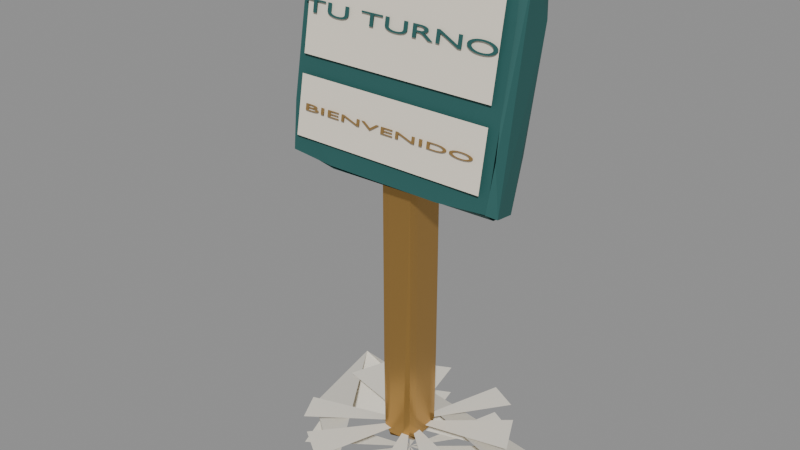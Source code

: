 # Source: good.blend  (saved by Blender 5.2.45; exported with 4.5.12 LTS)
import bpy
from mathutils import Matrix  # noqa: F401  (used for matrix-valued properties, if any)

bpy.ops.wm.read_factory_settings(use_empty=True)
scene = bpy.context.scene
scene.name = 'Scene'

# ---- materials (node trees are filled in below, after node groups)
mat_native_finish = bpy.data.materials.new('Native finish')
mat_native_finish_001 = bpy.data.materials.new('Native finish.001')
mat_native_finish_002 = bpy.data.materials.new('Native finish.002')
mat_native_finish_003 = bpy.data.materials.new('Native finish.003')
mat_sign_ink__275c59 = bpy.data.materials.new('Sign ink #275c59')
mat_sign_ink__275c59.diffuse_color = (0.02029, 0.107, 0.0999, 1.0)
mat_native_finish_004 = bpy.data.materials.new('Native finish.004')
mat_sign_ink__8f703e = bpy.data.materials.new('Sign ink #8f703e')
mat_sign_ink__8f703e.diffuse_color = (0.2747, 0.162, 0.04817, 1.0)

# ---- material node trees
mat_native_finish.use_nodes = True; mat_native_finish.node_tree.nodes.clear()
_N = mat_native_finish.node_tree.nodes; _L = mat_native_finish.node_tree.links
n0 = _N.new('ShaderNodeBsdfPrincipled'); n0.name = 'Principled BSDF'; n0.location = (-200, 100)
n0.inputs[0].default_value = (0.8469, 0.807, 0.7084, 1.0)
n0.inputs[2].default_value = 0.88
n0.inputs[10].default_value = 0.005
n0.inputs[27].default_value = (0.0, 0.0, 0.0, 1.0)
n1 = _N.new('ShaderNodeOutputMaterial'); n1.name = 'Material Output'; n1.location = (200, 100)
_L.new(n0.outputs[0], n1.inputs[0])
n1.is_active_output = True
mat_native_finish_001.use_nodes = True; mat_native_finish_001.node_tree.nodes.clear()
_N = mat_native_finish_001.node_tree.nodes; _L = mat_native_finish_001.node_tree.links
n0 = _N.new('ShaderNodeBsdfPrincipled'); n0.name = 'Principled BSDF'; n0.location = (-200, 100)
n0.inputs[0].default_value = (0.5149, 0.2961, 0.08228, 1.0)
n0.inputs[1].default_value = 0.72
n0.inputs[2].default_value = 0.3
n0.inputs[10].default_value = 0.005
n0.inputs[27].default_value = (0.0, 0.0, 0.0, 1.0)
n1 = _N.new('ShaderNodeOutputMaterial'); n1.name = 'Material Output'; n1.location = (200, 100)
_L.new(n0.outputs[0], n1.inputs[0])
n1.is_active_output = True
mat_native_finish_002.use_nodes = True; mat_native_finish_002.node_tree.nodes.clear()
_N = mat_native_finish_002.node_tree.nodes; _L = mat_native_finish_002.node_tree.links
n0 = _N.new('ShaderNodeBsdfPrincipled'); n0.name = 'Principled BSDF'; n0.location = (-200, 100)
n0.inputs[0].default_value = (0.02029, 0.107, 0.0999, 1.0)
n0.inputs[2].default_value = 0.72
n0.inputs[10].default_value = 0.005
n0.inputs[27].default_value = (0.0, 0.0, 0.0, 1.0)
n1 = _N.new('ShaderNodeOutputMaterial'); n1.name = 'Material Output'; n1.location = (200, 100)
_L.new(n0.outputs[0], n1.inputs[0])
n1.is_active_output = True
mat_native_finish_003.use_nodes = True; mat_native_finish_003.node_tree.nodes.clear()
_N = mat_native_finish_003.node_tree.nodes; _L = mat_native_finish_003.node_tree.links
n0 = _N.new('ShaderNodeBsdfPrincipled'); n0.name = 'Principled BSDF'; n0.location = (-200, 100)
n0.inputs[0].default_value = (0.8714, 0.7991, 0.6724, 1.0)
n0.inputs[2].default_value = 0.8
n0.inputs[10].default_value = 0.005
n0.inputs[27].default_value = (0.0, 0.0, 0.0, 1.0)
n1 = _N.new('ShaderNodeOutputMaterial'); n1.name = 'Material Output'; n1.location = (200, 100)
_L.new(n0.outputs[0], n1.inputs[0])
n1.is_active_output = True
mat_sign_ink__275c59.use_nodes = True; mat_sign_ink__275c59.node_tree.nodes.clear()
_N = mat_sign_ink__275c59.node_tree.nodes; _L = mat_sign_ink__275c59.node_tree.links
n0 = _N.new('ShaderNodeBsdfPrincipled'); n0.name = 'Principled BSDF'; n0.location = (-200, 100)
n0.inputs[0].default_value = (0.02029, 0.107, 0.0999, 1.0)
n0.inputs[2].default_value = 0.65
n0.inputs[10].default_value = 0.005
n1 = _N.new('ShaderNodeOutputMaterial'); n1.name = 'Material Output'; n1.location = (200, 100)
_L.new(n0.outputs[0], n1.inputs[0])
n1.is_active_output = True
mat_native_finish_004.use_nodes = True; mat_native_finish_004.node_tree.nodes.clear()
_N = mat_native_finish_004.node_tree.nodes; _L = mat_native_finish_004.node_tree.links
n0 = _N.new('ShaderNodeBsdfPrincipled'); n0.name = 'Principled BSDF'; n0.location = (-200, 100)
n0.inputs[0].default_value = (0.8714, 0.7991, 0.6724, 1.0)
n0.inputs[2].default_value = 0.8
n0.inputs[10].default_value = 0.005
n0.inputs[27].default_value = (0.0, 0.0, 0.0, 1.0)
n1 = _N.new('ShaderNodeOutputMaterial'); n1.name = 'Material Output'; n1.location = (200, 100)
_L.new(n0.outputs[0], n1.inputs[0])
n1.is_active_output = True
mat_sign_ink__8f703e.use_nodes = True; mat_sign_ink__8f703e.node_tree.nodes.clear()
_N = mat_sign_ink__8f703e.node_tree.nodes; _L = mat_sign_ink__8f703e.node_tree.links
n0 = _N.new('ShaderNodeBsdfPrincipled'); n0.name = 'Principled BSDF'; n0.location = (-200, 100)
n0.inputs[0].default_value = (0.2747, 0.162, 0.04817, 1.0)
n0.inputs[2].default_value = 0.65
n0.inputs[10].default_value = 0.005
n1 = _N.new('ShaderNodeOutputMaterial'); n1.name = 'Material Output'; n1.location = (200, 100)
_L.new(n0.outputs[0], n1.inputs[0])
n1.is_active_output = True

# ---- meshes
me_4cd1a399_b23c_431f_b3d6_6d0cee7ea164_001 = bpy.data.meshes.new('4cd1a399-b23c-431f-b3d6-6d0cee7ea164.001')
me_4cd1a399_b23c_431f_b3d6_6d0cee7ea164_001.from_pydata([(0.0, 0.5, 1.0), (0.309, 0.5, 0.9511), (0.5878, 0.5, 0.809), (0.809, 0.5, 0.5878), (0.9511, 0.5, 0.309), (1.0, 0.5, 6.123e-17), (0.9511, 0.5, -0.309), (0.809, 0.5, -0.5878), (0.5878, 0.5, -0.809), (0.309, 0.5, -0.9511), (1.225e-16, 0.5, -1.0), (-0.309, 0.5, -0.9511), (-0.5878, 0.5, -0.809), (-0.809, 0.5, -0.5878), (-0.9511, 0.5, -0.309), (-1.0, 0.5, -1.837e-16), (-0.9511, 0.5, 0.309), (-0.809, 0.5, 0.5878), (-0.5878, 0.5, 0.809), (-0.309, 0.5, 0.9511), (-2.449e-16, 0.5, 1.0), (0.0, -0.5, 1.0), (0.309, -0.5, 0.9511), (0.5878, -0.5, 0.809), (0.809, -0.5, 0.5878), (0.9511, -0.5, 0.309), (1.0, -0.5, 6.123e-17), (0.9511, -0.5, -0.309), (0.809, -0.5, -0.5878), (0.5878, -0.5, -0.809), (0.309, -0.5, -0.9511), (1.225e-16, -0.5, -1.0), (-0.309, -0.5, -0.9511), (-0.5878, -0.5, -0.809), (-0.809, -0.5, -0.5878), (-0.9511, -0.5, -0.309), (-1.0, -0.5, -1.837e-16), (-0.9511, -0.5, 0.309), (-0.809, -0.5, 0.5878), (-0.5878, -0.5, 0.809), (-0.309, -0.5, 0.9511), (-2.449e-16, -0.5, 1.0), (0.0, 0.5, 0.0), (0.0, 0.5, 0.0), (0.0, 0.5, 0.0), (0.0, 0.5, 0.0), (0.0, 0.5, 0.0), (0.0, 0.5, 0.0), (0.0, 0.5, 0.0), (0.0, 0.5, 0.0), (0.0, 0.5, 0.0), (0.0, 0.5, 0.0), (0.0, 0.5, 0.0), (0.0, 0.5, 0.0), (0.0, 0.5, 0.0), (0.0, 0.5, 0.0), (0.0, 0.5, 0.0), (0.0, 0.5, 0.0), (0.0, 0.5, 0.0), (0.0, 0.5, 0.0), (0.0, 0.5, 0.0), (0.0, 0.5, 0.0), (0.0, 0.5, 1.0), (0.309, 0.5, 0.9511), (0.5878, 0.5, 0.809), (0.809, 0.5, 0.5878), (0.9511, 0.5, 0.309), (1.0, 0.5, 6.123e-17), (0.9511, 0.5, -0.309), (0.809, 0.5, -0.5878), (0.5878, 0.5, -0.809), (0.309, 0.5, -0.9511), (1.225e-16, 0.5, -1.0), (-0.309, 0.5, -0.9511), (-0.5878, 0.5, -0.809), (-0.809, 0.5, -0.5878), (-0.9511, 0.5, -0.309), (-1.0, 0.5, -1.837e-16), (-0.9511, 0.5, 0.309), (-0.809, 0.5, 0.5878), (-0.5878, 0.5, 0.809), (-0.309, 0.5, 0.9511), (-2.449e-16, 0.5, 1.0), (0.0, -0.5, 0.0), (0.0, -0.5, 0.0), (0.0, -0.5, 0.0), (0.0, -0.5, 0.0), (0.0, -0.5, 0.0), (0.0, -0.5, 0.0), (0.0, -0.5, 0.0), (0.0, -0.5, 0.0), (0.0, -0.5, 0.0), (0.0, -0.5, 0.0), (0.0, -0.5, 0.0), (0.0, -0.5, 0.0), (0.0, -0.5, 0.0), (0.0, -0.5, 0.0), (0.0, -0.5, 0.0), (0.0, -0.5, 0.0), (0.0, -0.5, 0.0), (0.0, -0.5, 0.0), (0.0, -0.5, 0.0), (0.0, -0.5, 0.0), (0.0, -0.5, 1.0), (0.309, -0.5, 0.9511), (0.5878, -0.5, 0.809), (0.809, -0.5, 0.5878), (0.9511, -0.5, 0.309), (1.0, -0.5, 6.123e-17), (0.9511, -0.5, -0.309), (0.809, -0.5, -0.5878), (0.5878, -0.5, -0.809), (0.309, -0.5, -0.9511), (1.225e-16, -0.5, -1.0), (-0.309, -0.5, -0.9511), (-0.5878, -0.5, -0.809), (-0.809, -0.5, -0.5878), (-0.9511, -0.5, -0.309), (-1.0, -0.5, -1.837e-16), (-0.9511, -0.5, 0.309), (-0.809, -0.5, 0.5878), (-0.5878, -0.5, 0.809), (-0.309, -0.5, 0.9511), (-2.449e-16, -0.5, 1.0)], [], [(0, 21, 1), (21, 22, 1), (1, 22, 2), (22, 23, 2), (2, 23, 3), (23, 24, 3), (3, 24, 4), (24, 25, 4), (4, 25, 5), (25, 26, 5), (5, 26, 6), (26, 27, 6), (6, 27, 7), (27, 28, 7), (7, 28, 8), (28, 29, 8), (8, 29, 9), (29, 30, 9), (9, 30, 10), (30, 31, 10), (10, 31, 11), (31, 32, 11), (11, 32, 12), (32, 33, 12), (12, 33, 13), (33, 34, 13), (13, 34, 14), (34, 35, 14), (14, 35, 15), (35, 36, 15), (15, 36, 16), (36, 37, 16), (16, 37, 17), (37, 38, 17), (17, 38, 18), (38, 39, 18), (18, 39, 19), (39, 40, 19), (19, 40, 20), (40, 41, 20), (62, 63, 42), (63, 64, 43), (64, 65, 44), (65, 66, 45), (66, 67, 46), (67, 68, 47), (68, 69, 48), (69, 70, 49), (70, 71, 50), (71, 72, 51), (72, 73, 52), (73, 74, 53), (74, 75, 54), (75, 76, 55), (76, 77, 56), (77, 78, 57), (78, 79, 58), (79, 80, 59), (80, 81, 60), (81, 82, 61), (104, 103, 83), (105, 104, 84), (106, 105, 85), (107, 106, 86), (108, 107, 87), (109, 108, 88), (110, 109, 89), (111, 110, 90), (112, 111, 91), (113, 112, 92), (114, 113, 93), (115, 114, 94), (116, 115, 95), (117, 116, 96), (118, 117, 97), (119, 118, 98), (120, 119, 99), (121, 120, 100), (122, 121, 101), (123, 122, 102)])
me_4cd1a399_b23c_431f_b3d6_6d0cee7ea164_001.materials.append(mat_native_finish)
me_4cd1a399_b23c_431f_b3d6_6d0cee7ea164_001.update()
me_a554339d_a6ff_4a88_92ad_37710abae7dc_001 = bpy.data.meshes.new('a554339d-a6ff-4a88-92ad-37710abae7dc.001')
me_a554339d_a6ff_4a88_92ad_37710abae7dc_001.from_pydata([(0.4577, 0.4577, 0.4577), (0.4707, 0.4707, 0.25), (0.4707, 0.4707, 0.0), (0.4707, 0.4707, -0.25), (0.4577, 0.4577, -0.4577), (0.4707, 0.25, 0.4707), (0.5, 0.25, 0.25), (0.5, 0.25, 0.0), (0.5, 0.25, -0.25), (0.4707, 0.25, -0.4707), (0.4707, 0.0, 0.4707), (0.5, 0.0, 0.25), (0.5, 0.0, 0.0), (0.5, 0.0, -0.25), (0.4707, 0.0, -0.4707), (0.4707, -0.25, 0.4707), (0.5, -0.25, 0.25), (0.5, -0.25, 0.0), (0.5, -0.25, -0.25), (0.4707, -0.25, -0.4707), (0.4577, -0.4577, 0.4577), (0.4707, -0.4707, 0.25), (0.4707, -0.4707, 0.0), (0.4707, -0.4707, -0.25), (0.4577, -0.4577, -0.4577), (-0.4577, 0.4577, -0.4577), (-0.4707, 0.4707, -0.25), (-0.4707, 0.4707, 0.0), (-0.4707, 0.4707, 0.25), (-0.4577, 0.4577, 0.4577), (-0.4707, 0.25, -0.4707), (-0.5, 0.25, -0.25), (-0.5, 0.25, 0.0), (-0.5, 0.25, 0.25), (-0.4707, 0.25, 0.4707), (-0.4707, 0.0, -0.4707), (-0.5, 0.0, -0.25), (-0.5, 0.0, 0.0), (-0.5, 0.0, 0.25), (-0.4707, 0.0, 0.4707), (-0.4707, -0.25, -0.4707), (-0.5, -0.25, -0.25), (-0.5, -0.25, 0.0), (-0.5, -0.25, 0.25), (-0.4707, -0.25, 0.4707), (-0.4577, -0.4577, -0.4577), (-0.4707, -0.4707, -0.25), (-0.4707, -0.4707, 0.0), (-0.4707, -0.4707, 0.25), (-0.4577, -0.4577, 0.4577), (-0.4577, 0.4577, -0.4577), (-0.25, 0.4707, -0.4707), (0.0, 0.4707, -0.4707), (0.25, 0.4707, -0.4707), (0.4577, 0.4577, -0.4577), (-0.4707, 0.4707, -0.25), (-0.25, 0.5, -0.25), (0.0, 0.5, -0.25), (0.25, 0.5, -0.25), (0.4707, 0.4707, -0.25), (-0.4707, 0.4707, 0.0), (-0.25, 0.5, 0.0), (0.0, 0.5, 0.0), (0.25, 0.5, 0.0), (0.4707, 0.4707, 0.0), (-0.4707, 0.4707, 0.25), (-0.25, 0.5, 0.25), (0.0, 0.5, 0.25), (0.25, 0.5, 0.25), (0.4707, 0.4707, 0.25), (-0.4577, 0.4577, 0.4577), (-0.25, 0.4707, 0.4707), (0.0, 0.4707, 0.4707), (0.25, 0.4707, 0.4707), (0.4577, 0.4577, 0.4577), (-0.4577, -0.4577, 0.4577), (-0.25, -0.4707, 0.4707), (0.0, -0.4707, 0.4707), (0.25, -0.4707, 0.4707), (0.4577, -0.4577, 0.4577), (-0.4707, -0.4707, 0.25), (-0.25, -0.5, 0.25), (0.0, -0.5, 0.25), (0.25, -0.5, 0.25), (0.4707, -0.4707, 0.25), (-0.4707, -0.4707, 0.0), (-0.25, -0.5, 0.0), (0.0, -0.5, 0.0), (0.25, -0.5, 0.0), (0.4707, -0.4707, 0.0), (-0.4707, -0.4707, -0.25), (-0.25, -0.5, -0.25), (0.0, -0.5, -0.25), (0.25, -0.5, -0.25), (0.4707, -0.4707, -0.25), (-0.4577, -0.4577, -0.4577), (-0.25, -0.4707, -0.4707), (0.0, -0.4707, -0.4707), (0.25, -0.4707, -0.4707), (0.4577, -0.4577, -0.4577), (-0.4577, 0.4577, 0.4577), (-0.25, 0.4707, 0.4707), (0.0, 0.4707, 0.4707), (0.25, 0.4707, 0.4707), (0.4577, 0.4577, 0.4577), (-0.4707, 0.25, 0.4707), (-0.25, 0.25, 0.5), (0.0, 0.25, 0.5), (0.25, 0.25, 0.5), (0.4707, 0.25, 0.4707), (-0.4707, 0.0, 0.4707), (-0.25, 0.0, 0.5), (0.0, 0.0, 0.5), (0.25, 0.0, 0.5), (0.4707, 0.0, 0.4707), (-0.4707, -0.25, 0.4707), (-0.25, -0.25, 0.5), (0.0, -0.25, 0.5), (0.25, -0.25, 0.5), (0.4707, -0.25, 0.4707), (-0.4577, -0.4577, 0.4577), (-0.25, -0.4707, 0.4707), (0.0, -0.4707, 0.4707), (0.25, -0.4707, 0.4707), (0.4577, -0.4577, 0.4577), (0.4577, 0.4577, -0.4577), (0.25, 0.4707, -0.4707), (0.0, 0.4707, -0.4707), (-0.25, 0.4707, -0.4707), (-0.4577, 0.4577, -0.4577), (0.4707, 0.25, -0.4707), (0.25, 0.25, -0.5), (0.0, 0.25, -0.5), (-0.25, 0.25, -0.5), (-0.4707, 0.25, -0.4707), (0.4707, 0.0, -0.4707), (0.25, 0.0, -0.5), (0.0, 0.0, -0.5), (-0.25, 0.0, -0.5), (-0.4707, 0.0, -0.4707), (0.4707, -0.25, -0.4707), (0.25, -0.25, -0.5), (0.0, -0.25, -0.5), (-0.25, -0.25, -0.5), (-0.4707, -0.25, -0.4707), (0.4577, -0.4577, -0.4577), (0.25, -0.4707, -0.4707), (0.0, -0.4707, -0.4707), (-0.25, -0.4707, -0.4707), (-0.4577, -0.4577, -0.4577)], [], [(0, 5, 1), (5, 6, 1), (1, 6, 2), (6, 7, 2), (2, 7, 3), (7, 8, 3), (3, 8, 4), (8, 9, 4), (5, 10, 6), (10, 11, 6), (6, 11, 7), (11, 12, 7), (7, 12, 8), (12, 13, 8), (8, 13, 9), (13, 14, 9), (10, 15, 11), (15, 16, 11), (11, 16, 12), (16, 17, 12), (12, 17, 13), (17, 18, 13), (13, 18, 14), (18, 19, 14), (15, 20, 16), (20, 21, 16), (16, 21, 17), (21, 22, 17), (17, 22, 18), (22, 23, 18), (18, 23, 19), (23, 24, 19), (25, 30, 26), (30, 31, 26), (26, 31, 27), (31, 32, 27), (27, 32, 28), (32, 33, 28), (28, 33, 29), (33, 34, 29), (30, 35, 31), (35, 36, 31), (31, 36, 32), (36, 37, 32), (32, 37, 33), (37, 38, 33), (33, 38, 34), (38, 39, 34), (35, 40, 36), (40, 41, 36), (36, 41, 37), (41, 42, 37), (37, 42, 38), (42, 43, 38), (38, 43, 39), (43, 44, 39), (40, 45, 41), (45, 46, 41), (41, 46, 42), (46, 47, 42), (42, 47, 43), (47, 48, 43), (43, 48, 44), (48, 49, 44), (50, 55, 51), (55, 56, 51), (51, 56, 52), (56, 57, 52), (52, 57, 53), (57, 58, 53), (53, 58, 54), (58, 59, 54), (55, 60, 56), (60, 61, 56), (56, 61, 57), (61, 62, 57), (57, 62, 58), (62, 63, 58), (58, 63, 59), (63, 64, 59), (60, 65, 61), (65, 66, 61), (61, 66, 62), (66, 67, 62), (62, 67, 63), (67, 68, 63), (63, 68, 64), (68, 69, 64), (65, 70, 66), (70, 71, 66), (66, 71, 67), (71, 72, 67), (67, 72, 68), (72, 73, 68), (68, 73, 69), (73, 74, 69), (75, 80, 76), (80, 81, 76), (76, 81, 77), (81, 82, 77), (77, 82, 78), (82, 83, 78), (78, 83, 79), (83, 84, 79), (80, 85, 81), (85, 86, 81), (81, 86, 82), (86, 87, 82), (82, 87, 83), (87, 88, 83), (83, 88, 84), (88, 89, 84), (85, 90, 86), (90, 91, 86), (86, 91, 87), (91, 92, 87), (87, 92, 88), (92, 93, 88), (88, 93, 89), (93, 94, 89), (90, 95, 91), (95, 96, 91), (91, 96, 92), (96, 97, 92), (92, 97, 93), (97, 98, 93), (93, 98, 94), (98, 99, 94), (100, 105, 101), (105, 106, 101), (101, 106, 102), (106, 107, 102), (102, 107, 103), (107, 108, 103), (103, 108, 104), (108, 109, 104), (105, 110, 106), (110, 111, 106), (106, 111, 107), (111, 112, 107), (107, 112, 108), (112, 113, 108), (108, 113, 109), (113, 114, 109), (110, 115, 111), (115, 116, 111), (111, 116, 112), (116, 117, 112), (112, 117, 113), (117, 118, 113), (113, 118, 114), (118, 119, 114), (115, 120, 116), (120, 121, 116), (116, 121, 117), (121, 122, 117), (117, 122, 118), (122, 123, 118), (118, 123, 119), (123, 124, 119), (125, 130, 126), (130, 131, 126), (126, 131, 127), (131, 132, 127), (127, 132, 128), (132, 133, 128), (128, 133, 129), (133, 134, 129), (130, 135, 131), (135, 136, 131), (131, 136, 132), (136, 137, 132), (132, 137, 133), (137, 138, 133), (133, 138, 134), (138, 139, 134), (135, 140, 136), (140, 141, 136), (136, 141, 137), (141, 142, 137), (137, 142, 138), (142, 143, 138), (138, 143, 139), (143, 144, 139), (140, 145, 141), (145, 146, 141), (141, 146, 142), (146, 147, 142), (142, 147, 143), (147, 148, 143), (143, 148, 144), (148, 149, 144)])
me_a554339d_a6ff_4a88_92ad_37710abae7dc_001.materials.append(mat_native_finish_001)
me_a554339d_a6ff_4a88_92ad_37710abae7dc_001.update()
me_a554339d_a6ff_4a88_92ad_37710abae7dc_002 = bpy.data.meshes.new('a554339d-a6ff-4a88-92ad-37710abae7dc.002')
me_a554339d_a6ff_4a88_92ad_37710abae7dc_002.from_pydata([(0.4577, 0.4577, 0.4577), (0.4707, 0.4707, 0.25), (0.4707, 0.4707, 0.0), (0.4707, 0.4707, -0.25), (0.4577, 0.4577, -0.4577), (0.4707, 0.25, 0.4707), (0.5, 0.25, 0.25), (0.5, 0.25, 0.0), (0.5, 0.25, -0.25), (0.4707, 0.25, -0.4707), (0.4707, 0.0, 0.4707), (0.5, 0.0, 0.25), (0.5, 0.0, 0.0), (0.5, 0.0, -0.25), (0.4707, 0.0, -0.4707), (0.4707, -0.25, 0.4707), (0.5, -0.25, 0.25), (0.5, -0.25, 0.0), (0.5, -0.25, -0.25), (0.4707, -0.25, -0.4707), (0.4577, -0.4577, 0.4577), (0.4707, -0.4707, 0.25), (0.4707, -0.4707, 0.0), (0.4707, -0.4707, -0.25), (0.4577, -0.4577, -0.4577), (-0.4577, 0.4577, -0.4577), (-0.4707, 0.4707, -0.25), (-0.4707, 0.4707, 0.0), (-0.4707, 0.4707, 0.25), (-0.4577, 0.4577, 0.4577), (-0.4707, 0.25, -0.4707), (-0.5, 0.25, -0.25), (-0.5, 0.25, 0.0), (-0.5, 0.25, 0.25), (-0.4707, 0.25, 0.4707), (-0.4707, 0.0, -0.4707), (-0.5, 0.0, -0.25), (-0.5, 0.0, 0.0), (-0.5, 0.0, 0.25), (-0.4707, 0.0, 0.4707), (-0.4707, -0.25, -0.4707), (-0.5, -0.25, -0.25), (-0.5, -0.25, 0.0), (-0.5, -0.25, 0.25), (-0.4707, -0.25, 0.4707), (-0.4577, -0.4577, -0.4577), (-0.4707, -0.4707, -0.25), (-0.4707, -0.4707, 0.0), (-0.4707, -0.4707, 0.25), (-0.4577, -0.4577, 0.4577), (-0.4577, 0.4577, -0.4577), (-0.25, 0.4707, -0.4707), (0.0, 0.4707, -0.4707), (0.25, 0.4707, -0.4707), (0.4577, 0.4577, -0.4577), (-0.4707, 0.4707, -0.25), (-0.25, 0.5, -0.25), (0.0, 0.5, -0.25), (0.25, 0.5, -0.25), (0.4707, 0.4707, -0.25), (-0.4707, 0.4707, 0.0), (-0.25, 0.5, 0.0), (0.0, 0.5, 0.0), (0.25, 0.5, 0.0), (0.4707, 0.4707, 0.0), (-0.4707, 0.4707, 0.25), (-0.25, 0.5, 0.25), (0.0, 0.5, 0.25), (0.25, 0.5, 0.25), (0.4707, 0.4707, 0.25), (-0.4577, 0.4577, 0.4577), (-0.25, 0.4707, 0.4707), (0.0, 0.4707, 0.4707), (0.25, 0.4707, 0.4707), (0.4577, 0.4577, 0.4577), (-0.4577, -0.4577, 0.4577), (-0.25, -0.4707, 0.4707), (0.0, -0.4707, 0.4707), (0.25, -0.4707, 0.4707), (0.4577, -0.4577, 0.4577), (-0.4707, -0.4707, 0.25), (-0.25, -0.5, 0.25), (0.0, -0.5, 0.25), (0.25, -0.5, 0.25), (0.4707, -0.4707, 0.25), (-0.4707, -0.4707, 0.0), (-0.25, -0.5, 0.0), (0.0, -0.5, 0.0), (0.25, -0.5, 0.0), (0.4707, -0.4707, 0.0), (-0.4707, -0.4707, -0.25), (-0.25, -0.5, -0.25), (0.0, -0.5, -0.25), (0.25, -0.5, -0.25), (0.4707, -0.4707, -0.25), (-0.4577, -0.4577, -0.4577), (-0.25, -0.4707, -0.4707), (0.0, -0.4707, -0.4707), (0.25, -0.4707, -0.4707), (0.4577, -0.4577, -0.4577), (-0.4577, 0.4577, 0.4577), (-0.25, 0.4707, 0.4707), (0.0, 0.4707, 0.4707), (0.25, 0.4707, 0.4707), (0.4577, 0.4577, 0.4577), (-0.4707, 0.25, 0.4707), (-0.25, 0.25, 0.5), (0.0, 0.25, 0.5), (0.25, 0.25, 0.5), (0.4707, 0.25, 0.4707), (-0.4707, 0.0, 0.4707), (-0.25, 0.0, 0.5), (0.0, 0.0, 0.5), (0.25, 0.0, 0.5), (0.4707, 0.0, 0.4707), (-0.4707, -0.25, 0.4707), (-0.25, -0.25, 0.5), (0.0, -0.25, 0.5), (0.25, -0.25, 0.5), (0.4707, -0.25, 0.4707), (-0.4577, -0.4577, 0.4577), (-0.25, -0.4707, 0.4707), (0.0, -0.4707, 0.4707), (0.25, -0.4707, 0.4707), (0.4577, -0.4577, 0.4577), (0.4577, 0.4577, -0.4577), (0.25, 0.4707, -0.4707), (0.0, 0.4707, -0.4707), (-0.25, 0.4707, -0.4707), (-0.4577, 0.4577, -0.4577), (0.4707, 0.25, -0.4707), (0.25, 0.25, -0.5), (0.0, 0.25, -0.5), (-0.25, 0.25, -0.5), (-0.4707, 0.25, -0.4707), (0.4707, 0.0, -0.4707), (0.25, 0.0, -0.5), (0.0, 0.0, -0.5), (-0.25, 0.0, -0.5), (-0.4707, 0.0, -0.4707), (0.4707, -0.25, -0.4707), (0.25, -0.25, -0.5), (0.0, -0.25, -0.5), (-0.25, -0.25, -0.5), (-0.4707, -0.25, -0.4707), (0.4577, -0.4577, -0.4577), (0.25, -0.4707, -0.4707), (0.0, -0.4707, -0.4707), (-0.25, -0.4707, -0.4707), (-0.4577, -0.4577, -0.4577)], [], [(0, 5, 1), (5, 6, 1), (1, 6, 2), (6, 7, 2), (2, 7, 3), (7, 8, 3), (3, 8, 4), (8, 9, 4), (5, 10, 6), (10, 11, 6), (6, 11, 7), (11, 12, 7), (7, 12, 8), (12, 13, 8), (8, 13, 9), (13, 14, 9), (10, 15, 11), (15, 16, 11), (11, 16, 12), (16, 17, 12), (12, 17, 13), (17, 18, 13), (13, 18, 14), (18, 19, 14), (15, 20, 16), (20, 21, 16), (16, 21, 17), (21, 22, 17), (17, 22, 18), (22, 23, 18), (18, 23, 19), (23, 24, 19), (25, 30, 26), (30, 31, 26), (26, 31, 27), (31, 32, 27), (27, 32, 28), (32, 33, 28), (28, 33, 29), (33, 34, 29), (30, 35, 31), (35, 36, 31), (31, 36, 32), (36, 37, 32), (32, 37, 33), (37, 38, 33), (33, 38, 34), (38, 39, 34), (35, 40, 36), (40, 41, 36), (36, 41, 37), (41, 42, 37), (37, 42, 38), (42, 43, 38), (38, 43, 39), (43, 44, 39), (40, 45, 41), (45, 46, 41), (41, 46, 42), (46, 47, 42), (42, 47, 43), (47, 48, 43), (43, 48, 44), (48, 49, 44), (50, 55, 51), (55, 56, 51), (51, 56, 52), (56, 57, 52), (52, 57, 53), (57, 58, 53), (53, 58, 54), (58, 59, 54), (55, 60, 56), (60, 61, 56), (56, 61, 57), (61, 62, 57), (57, 62, 58), (62, 63, 58), (58, 63, 59), (63, 64, 59), (60, 65, 61), (65, 66, 61), (61, 66, 62), (66, 67, 62), (62, 67, 63), (67, 68, 63), (63, 68, 64), (68, 69, 64), (65, 70, 66), (70, 71, 66), (66, 71, 67), (71, 72, 67), (67, 72, 68), (72, 73, 68), (68, 73, 69), (73, 74, 69), (75, 80, 76), (80, 81, 76), (76, 81, 77), (81, 82, 77), (77, 82, 78), (82, 83, 78), (78, 83, 79), (83, 84, 79), (80, 85, 81), (85, 86, 81), (81, 86, 82), (86, 87, 82), (82, 87, 83), (87, 88, 83), (83, 88, 84), (88, 89, 84), (85, 90, 86), (90, 91, 86), (86, 91, 87), (91, 92, 87), (87, 92, 88), (92, 93, 88), (88, 93, 89), (93, 94, 89), (90, 95, 91), (95, 96, 91), (91, 96, 92), (96, 97, 92), (92, 97, 93), (97, 98, 93), (93, 98, 94), (98, 99, 94), (100, 105, 101), (105, 106, 101), (101, 106, 102), (106, 107, 102), (102, 107, 103), (107, 108, 103), (103, 108, 104), (108, 109, 104), (105, 110, 106), (110, 111, 106), (106, 111, 107), (111, 112, 107), (107, 112, 108), (112, 113, 108), (108, 113, 109), (113, 114, 109), (110, 115, 111), (115, 116, 111), (111, 116, 112), (116, 117, 112), (112, 117, 113), (117, 118, 113), (113, 118, 114), (118, 119, 114), (115, 120, 116), (120, 121, 116), (116, 121, 117), (121, 122, 117), (117, 122, 118), (122, 123, 118), (118, 123, 119), (123, 124, 119), (125, 130, 126), (130, 131, 126), (126, 131, 127), (131, 132, 127), (127, 132, 128), (132, 133, 128), (128, 133, 129), (133, 134, 129), (130, 135, 131), (135, 136, 131), (131, 136, 132), (136, 137, 132), (132, 137, 133), (137, 138, 133), (133, 138, 134), (138, 139, 134), (135, 140, 136), (140, 141, 136), (136, 141, 137), (141, 142, 137), (137, 142, 138), (142, 143, 138), (138, 143, 139), (143, 144, 139), (140, 145, 141), (145, 146, 141), (141, 146, 142), (146, 147, 142), (142, 147, 143), (147, 148, 143), (143, 148, 144), (148, 149, 144)])
me_a554339d_a6ff_4a88_92ad_37710abae7dc_002.materials.append(mat_native_finish_002)
me_a554339d_a6ff_4a88_92ad_37710abae7dc_002.update()
me_4bf82f2e_af32_41db_9574_baaa82eff687_001 = bpy.data.meshes.new('4bf82f2e-af32-41db-9574-baaa82eff687.001')
me_4bf82f2e_af32_41db_9574_baaa82eff687_001.from_pydata([(-0.5, 0.5, 0.0), (0.5, 0.5, 0.0), (-0.5, -0.5, 0.0), (0.5, -0.5, 0.0)], [], [(0, 2, 1), (2, 3, 1)])
me_4bf82f2e_af32_41db_9574_baaa82eff687_001.materials.append(mat_native_finish_003)
me_4bf82f2e_af32_41db_9574_baaa82eff687_001.update()
me_4bf82f2e_af32_41db_9574_baaa82eff687_002 = bpy.data.meshes.new('4bf82f2e-af32-41db-9574-baaa82eff687.002')
me_4bf82f2e_af32_41db_9574_baaa82eff687_002.from_pydata([(-0.5, 0.5, 0.0), (0.5, 0.5, 0.0), (-0.5, -0.5, 0.0), (0.5, -0.5, 0.0)], [], [(0, 2, 1), (2, 3, 1)])
me_4bf82f2e_af32_41db_9574_baaa82eff687_002.materials.append(mat_native_finish_004)
me_4bf82f2e_af32_41db_9574_baaa82eff687_002.update()

# ---- curves / text
txt_editable_signage = bpy.data.curves.new('Editable signage', 'FONT')
txt_editable_signage.dimensions = '2D'
txt_editable_signage.body = 'TU TURNO'
txt_editable_signage.materials.append(mat_sign_ink__275c59)
txt_editable_signage.extrude = 0.001
txt_editable_signage.align_x = 'CENTER'
txt_editable_signage.align_y = 'CENTER'
txt_editable_signage.size = 0.2
txt_editable_signage_001 = bpy.data.curves.new('Editable signage.001', 'FONT')
txt_editable_signage_001.dimensions = '2D'
txt_editable_signage_001.body = 'BIENVENIDO'
txt_editable_signage_001.materials.append(mat_sign_ink__8f703e)
txt_editable_signage_001.extrude = 0.001
txt_editable_signage_001.align_x = 'CENTER'
txt_editable_signage_001.align_y = 'CENTER'
txt_editable_signage_001.size = 0.16

# ---- objects
ob_inventory_18 = bpy.data.objects.new('inventory_18', None)
ob_native_component_0 = bpy.data.objects.new('Native component 0', me_4cd1a399_b23c_431f_b3d6_6d0cee7ea164_001)
ob_native_component_1 = bpy.data.objects.new('Native component 1', me_a554339d_a6ff_4a88_92ad_37710abae7dc_001)
ob_native_component_2 = bpy.data.objects.new('Native component 2', me_a554339d_a6ff_4a88_92ad_37710abae7dc_002)
ob_native_component_3 = bpy.data.objects.new('Native component 3', me_4bf82f2e_af32_41db_9574_baaa82eff687_001)
ob_sign_tu_turno = bpy.data.objects.new('Sign TU TURNO', txt_editable_signage)
ob_native_component_4 = bpy.data.objects.new('Native component 4', me_4bf82f2e_af32_41db_9574_baaa82eff687_002)
ob_sign_bienvenido = bpy.data.objects.new('Sign BIENVENIDO', txt_editable_signage_001)

# ---- transforms, parenting, visibility, modifiers, constraints
ob_inventory_18.location = (0.0, 0.0, 0.0)
ob_native_component_0.parent = ob_inventory_18
ob_native_component_0.location = (0.5, -0.5, 0.045)
ob_native_component_0.rotation_euler = (1.571, -0.0, 0.0)
ob_native_component_0.scale = (0.3, 0.09, 0.3)
_m = ob_native_component_0.modifiers.new('Detail profile', 'DECIMATE')
_m.ratio = 0.28
ob_native_component_1.parent = ob_inventory_18
ob_native_component_1.location = (0.5, -0.5, 0.57)
ob_native_component_1.rotation_euler = (1.571, -0.0, 0.0)
ob_native_component_1.scale = (0.095, 1.05, 0.12)
_m = ob_native_component_1.modifiers.new('Detail profile', 'DECIMATE')
_m.ratio = 0.28
ob_native_component_2.parent = ob_inventory_18
ob_native_component_2.location = (0.5, -0.5, 1.14)
ob_native_component_2.rotation_euler = (1.391, -0.0, 0.0)
ob_native_component_2.scale = (0.66, 0.62, 0.12)
_m = ob_native_component_2.modifiers.new('Detail profile', 'DECIMATE')
_m.ratio = 0.28
ob_native_component_3.parent = ob_inventory_18
ob_native_component_3.location = (0.5, -0.5508, 1.241)
ob_native_component_3.rotation_euler = (1.391, -0.0, 0.0)
ob_native_component_3.scale = (0.57, 0.24, 1.0)
ob_sign_tu_turno.parent = ob_inventory_18
ob_sign_tu_turno.location = (0.5, -0.5567, 1.242)
ob_sign_tu_turno.rotation_euler = (1.391, -0.0, 0.0)
ob_sign_tu_turno.scale = (0.57, 0.24, 1.0)
ob_native_component_4.parent = ob_inventory_18
ob_native_component_4.location = (0.5, -0.5955, 0.9948)
ob_native_component_4.rotation_euler = (1.391, -0.0, 0.0)
ob_native_component_4.scale = (0.57, 0.16, 1.0)
ob_sign_bienvenido.parent = ob_inventory_18
ob_sign_bienvenido.location = (0.5, -0.6014, 0.9958)
ob_sign_bienvenido.rotation_euler = (1.391, -0.0, 0.0)
ob_sign_bienvenido.scale = (0.57, 0.16, 1.0)

# ---- collection membership
scene.collection.objects.link(ob_inventory_18)
scene.collection.objects.link(ob_native_component_0)
scene.collection.objects.link(ob_native_component_1)
scene.collection.objects.link(ob_native_component_2)
scene.collection.objects.link(ob_native_component_3)
scene.collection.objects.link(ob_sign_tu_turno)
scene.collection.objects.link(ob_native_component_4)
scene.collection.objects.link(ob_sign_bienvenido)

# ---- scene / render settings (as saved in the file)
scene.frame_start = 1; scene.frame_end = 250; scene.frame_set(1)
scene.render.engine = 'BLENDER_EEVEE_NEXT'
scene.render.bake_bias = 0.0
scene.render.bake_samples = 0
scene.render.compositor_device = 'GPU'
scene.eevee.use_volume_custom_range = False
scene.eevee.fast_gi_thickness_near = 0.1
scene.eevee.fast_gi_thickness_far = 0.0
scene.eevee.ray_tracing_options.screen_trace_thickness = 0.1
bpy.context.view_layer.update()

# ---- added for rendering (the .blend has no active camera and no usable light): camera, sun + grey world if the file has none
cam_auto = bpy.data.cameras.new('AutoCamera')
cam_auto.lens = 50.0
cam_auto.sensor_width = 36.0
cam_auto.clip_end = 1000.0
ob_auto_camera = bpy.data.objects.new('AutoCamera', cam_auto)
scene.collection.objects.link(ob_auto_camera)
ob_auto_camera.location = (2.09706, -2.45994, 2.00182)
ob_auto_camera.rotation_euler = (1.09748, -7.21219e-08, 0.694738)
scene.camera = ob_auto_camera
light_auto_sun = bpy.data.lights.new('AutoSun', 'SUN')
light_auto_sun.energy = 3.0
light_auto_sun.angle = 0.0523599
ob_auto_sun = bpy.data.objects.new('AutoSun', light_auto_sun)
scene.collection.objects.link(ob_auto_sun)
ob_auto_sun.rotation_euler = (0.872665, 0.174533, 0.523599)
if scene.world is None:
    world_auto = bpy.data.worlds.new('AutoWorld')
    world_auto.color = (0.3, 0.3, 0.3)
    scene.world = world_auto
bpy.context.view_layer.update()
